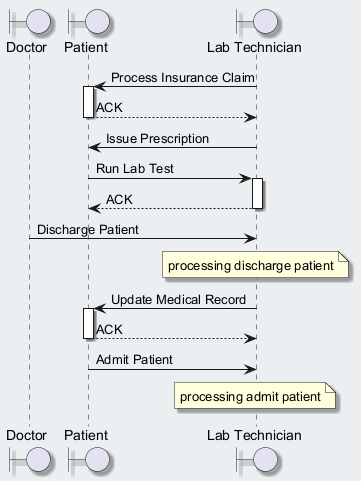

The diagram above was rendered by PlantUML. Its source (embedded in the PNG):
@startuml
skinparam backgroundColor #ECEFF1
skinparam classBackgroundColor #FFFFFF
skinparam classBorderColor #455A64
skinparam shadowing true
boundary "Doctor" as D
boundary "Patient" as P
boundary "Lab Technician" as LT
LT -> P : Process Insurance Claim
activate P
P --> LT : ACK
deactivate P
LT -> P : Issue Prescription
P -> LT : Run Lab Test
activate LT
LT --> P : ACK
deactivate LT
D -> LT : Discharge Patient
note over LT : processing discharge patient
LT -> P : Update Medical Record
activate P
P --> LT : ACK
deactivate P
P -> LT : Admit Patient
note over LT : processing admit patient
@enduml